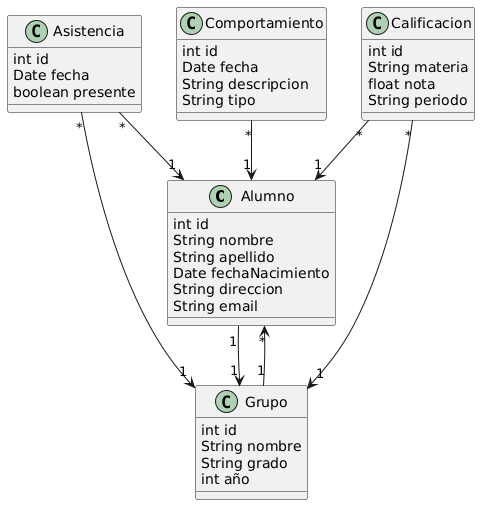

The diagram above was rendered by PlantUML. Its source (embedded in the PNG):
@startuml
class Alumno {
  int id
  String nombre
  String apellido
  Date fechaNacimiento
  String direccion
  String email
}

class Grupo {
  int id
  String nombre
  String grado
  int año
}

class Asistencia {
  int id
  Date fecha
  boolean presente
}

class Comportamiento {
  int id
  Date fecha
  String descripcion
  String tipo
}

class Calificacion {
  int id
  String materia
  float nota
  String periodo
}

Alumno "1" --> "1" Grupo
Grupo "1" --> "*" Alumno

Asistencia "*" --> "1" Alumno
Asistencia "*" --> "1" Grupo

Comportamiento "*" --> "1" Alumno

Calificacion "*" --> "1" Alumno
Calificacion "*" --> "1" Grupo
@enduml